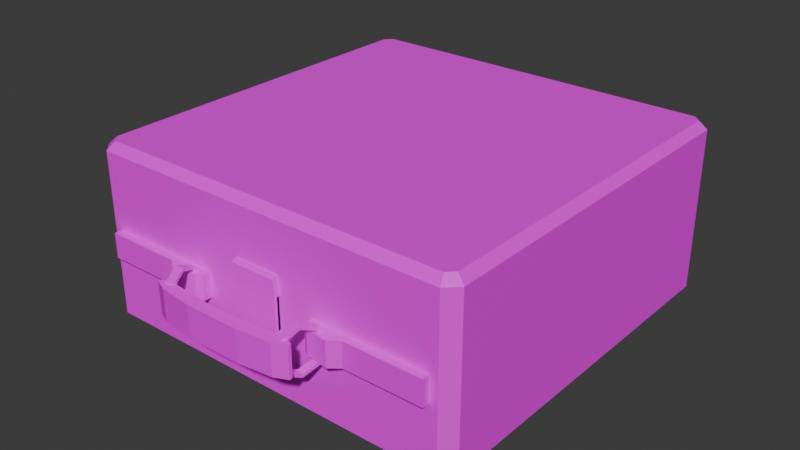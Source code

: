 # Source: Suitcase.blend  (saved by Blender 4.2.66; exported with 4.5.12 LTS)
import bpy
from mathutils import Matrix  # noqa: F401  (used for matrix-valued properties, if any)

bpy.ops.wm.read_factory_settings(use_empty=True)
scene = bpy.context.scene
scene.name = 'Scene'

# ---- collections
col_collection = bpy.data.collections.new('Collection'); scene.collection.children.link(col_collection)

# ---- images (referenced by path relative to the original .blend; pixels are not part of the script)
import os
ASSET_DIR = os.environ.get("B2B_ASSET_DIR", "")  # directory of the original .blend (textures are referenced by path, not embedded)
HERE = os.path.dirname(os.path.abspath(__file__))  # packed textures are extracted next to this script under _unpacked/

def load_image(name, relpath, width, height, colorspace="sRGB"):
    """Load a texture the original file referenced (path relative to the .blend, or extracted next to this script)."""
    p = next((c for c in (os.path.join(HERE, relpath), os.path.join(ASSET_DIR, relpath)) if relpath and os.path.exists(c)), "")
    if p:
        img = bpy.data.images.load(p, check_existing=True)
        img.name = name
    else:  # same state as the original file: an image datablock whose file is absent (Cycles renders it pink)
        img = bpy.data.images.new(name, width, height)
        img.source = "FILE"
        img.filepath = "//" + (relpath or name)
    img.colorspace_settings.name = colorspace
    return img
img_leather_png = load_image('leather.png', 'leather.png', 1024, 1024, 'sRGB')
img_velvet_png = load_image('velvet.png', 'velvet.png', 1024, 1024, 'sRGB')
img_brass_png = load_image('brass.png', 'brass.png', 1024, 1024, 'sRGB')

# ---- materials (node trees are filled in below, after node groups)
mat_leather = bpy.data.materials.new('Leather')
mat_leather.alpha_threshold = 0.0
mat_leather.roughness = 0.5
mat_leather.line_color = (0.0, 0.0, 0.0, 1.0)
mat_velvet = bpy.data.materials.new('Velvet')
mat_brass = bpy.data.materials.new('Brass')
mat_brass.alpha_threshold = 0.0
mat_brass.roughness = 0.5
mat_brass.line_color = (0.0, 0.0, 0.0, 1.0)

# ---- material node trees
mat_leather.use_nodes = True; mat_leather.node_tree.nodes.clear()
_N = mat_leather.node_tree.nodes; _L = mat_leather.node_tree.links
n0 = _N.new('ShaderNodeOutputMaterial'); n0.name = 'Material Output'; n0.location = (300, 300)
n1 = _N.new('ShaderNodeBsdfPrincipled'); n1.name = 'Principled BSDF'; n1.location = (10, 300)
n1.inputs[3].default_value = 1.45
n2 = _N.new('ShaderNodeTexImage'); n2.name = 'Image Texture'; n2.location = (-280, 280)
n2.image = img_leather_png
_L.new(n1.outputs[0], n0.inputs[0])
_L.new(n2.outputs[0], n1.inputs[0])
n0.is_active_output = True
mat_velvet.use_nodes = True; mat_velvet.node_tree.nodes.clear()
_N = mat_velvet.node_tree.nodes; _L = mat_velvet.node_tree.links
n0 = _N.new('ShaderNodeBsdfPrincipled'); n0.name = 'Principled BSDF'; n0.location = (10, 300)
n1 = _N.new('ShaderNodeOutputMaterial'); n1.name = 'Material Output'; n1.location = (300, 300)
n2 = _N.new('ShaderNodeTexImage'); n2.name = 'Image Texture'; n2.location = (-280, 280)
n2.image = img_velvet_png
_L.new(n0.outputs[0], n1.inputs[0])
_L.new(n2.outputs[0], n0.inputs[0])
n1.is_active_output = True
mat_brass.use_nodes = True; mat_brass.node_tree.nodes.clear()
_N = mat_brass.node_tree.nodes; _L = mat_brass.node_tree.links
n0 = _N.new('ShaderNodeOutputMaterial'); n0.name = 'Material Output'; n0.location = (300, 300)
n1 = _N.new('ShaderNodeBsdfPrincipled'); n1.name = 'Principled BSDF'; n1.location = (10, 300)
n1.inputs[3].default_value = 1.45
n2 = _N.new('ShaderNodeTexImage'); n2.name = 'Image Texture'; n2.location = (-280, 280)
n2.image = img_brass_png
_L.new(n1.outputs[0], n0.inputs[0])
_L.new(n2.outputs[0], n1.inputs[0])
n0.is_active_output = True

# ---- world
world_world = bpy.data.worlds.new('World'); scene.world = world_world
world_world.use_nodes = True; world_world.node_tree.nodes.clear()
_N = world_world.node_tree.nodes; _L = world_world.node_tree.links
n0 = _N.new('ShaderNodeOutputWorld'); n0.name = 'World Output'; n0.location = (300, 300)
n1 = _N.new('ShaderNodeBackground'); n1.name = 'Background'; n1.location = (10, 300)
n1.inputs[0].default_value = (0.05088, 0.05088, 0.05088, 1.0)
_L.new(n1.outputs[0], n0.inputs[0])
n0.is_active_output = True
world_world.color = (0.05088, 0.05088, 0.05088)
world_world.sun_shadow_jitter_overblur = 0.0

# ---- meshes
me_cube = bpy.data.meshes.new('Cube')
me_cube.from_pydata([(-2.5, -4.85, 1.192e-07), (-2.35, -5.0, 1.192e-07), (-2.394, -4.894, 1.192e-07), (2.35, -5.0, 1.192e-07), (2.5, -4.85, 1.192e-07), (2.394, -4.894, 1.192e-07), (2.5, -0.15, 1.192e-07), (2.35, 0.0, 1.192e-07), (2.394, -0.1061, 1.192e-07), (-2.35, 0.0, 1.192e-07), (-2.5, -0.15, 1.192e-07), (-2.394, -0.1061, 1.192e-07), (-2.275, -4.875, 1.192e-07), (-2.375, -4.775, 1.192e-07), (-2.394, -4.894, 1.192e-07), (-2.375, -4.775, -1.15), (-2.275, -4.875, -1.15), (-2.375, -0.225, 1.192e-07), (-2.275, -0.125, 1.192e-07), (-2.394, -0.1061, 1.192e-07), (-2.275, -0.125, -1.15), (-2.375, -0.225, -1.15), (2.275, -0.125, 1.192e-07), (2.375, -0.225, 1.192e-07), (2.394, -0.1061, 1.192e-07), (2.375, -0.225, -1.15), (2.275, -0.125, -1.15), (2.375, -4.775, 1.192e-07), (2.275, -4.875, 1.192e-07), (2.394, -4.894, 1.192e-07), (2.275, -4.875, -1.15), (2.375, -4.775, -1.15), (-2.309, -4.9, -1.4), (-2.35, -5.0, -1.3), (-2.4, -4.809, -1.4), (-2.5, -4.85, -1.3), (2.4, -4.809, -1.4), (2.5, -4.85, -1.3), (2.309, -4.9, -1.4), (2.35, -5.0, -1.3), (2.309, -0.1, -1.4), (2.35, 0.0, -1.3), (2.4, -0.1914, -1.4), (2.5, -0.15, -1.3), (-2.4, -0.1914, -1.4), (-2.5, -0.15, -1.3), (-2.309, -0.1, -1.4), (-2.35, 0.0, -1.3)], [], [(44, 46, 40, 42, 36, 38, 32, 34), (35, 0, 10, 45), (8, 7, 9, 11, 19, 18, 22, 24), (25, 26, 20, 21, 15, 16, 30, 31), (27, 23, 25, 31), (17, 13, 15, 21), (11, 10, 0, 2, 14, 13, 17, 19), (0, 1, 2), (39, 3, 1, 33), (3, 4, 5), (43, 6, 4, 37), (3, 39, 37, 4), (6, 7, 8), (47, 9, 7, 41), (6, 43, 41, 7), (9, 10, 11), (9, 47, 45, 10), (12, 13, 14), (12, 16, 15, 13), (5, 4, 6, 8, 24, 23, 27, 29), (17, 18, 19), (20, 18, 17, 21), (22, 18, 20, 26), (22, 23, 24), (22, 26, 25, 23), (2, 1, 3, 5, 29, 28, 12, 14), (27, 28, 29), (30, 28, 27, 31), (12, 28, 30, 16), (34, 32, 33, 35), (38, 36, 37, 39), (32, 38, 39, 33), (42, 40, 41, 43), (36, 42, 43, 37), (46, 44, 45, 47), (40, 46, 47, 41), (44, 34, 35, 45), (33, 1, 0, 35)])
me_cube.polygons.foreach_set('material_index', [0, 0, 0, 1, 0, 0, 0, 0, 0, 0, 0, 0, 0, 0, 0, 0, 0, 0, 0, 0, 0, 0, 0, 0, 0, 0, 0, 0, 0, 0, 0, 0, 0, 0, 0, 0, 0, 0])
_uv = me_cube.uv_layers.new(name='UVMap')
_uv.uv.foreach_set('vector', [-0.08066, -3.157, -0.02189, -3.098, -0.02189, -0.1297, -0.08066, -0.07088, -3.049, -0.07088, -3.108, -0.1297, -3.108, -3.098, -3.049, -3.157, 1.457, 2.13, 0.621, 2.13, 0.621, -0.006599, 1.457, -0.006599, 3.188, -3.153, 3.257, -3.124, 3.257, -0.103, 3.188, -0.07478, 3.188, -0.07481, 3.176, -0.1512, 3.176, -3.076, 3.188, -3.153, 0.9789, 7.391e-08, 1.0, 0.02105, 1.0, 0.9789, 0.9789, 1.0, 0.02105, 1.0, -7.391e-08, 0.9789, -1.589e-09, 0.02105, 0.02105, 1.589e-09, 2.421, 2.153, 2.421, 0.08431, 3.16, 0.08431, 3.16, 2.153, -0.1183, 4.221, -0.1183, 2.153, 0.621, 2.153, 0.621, 4.221, 3.188, -0.07478, 3.16, -0.006599, 0.1388, -0.006599, 0.1106, -0.07478, 0.1106, -0.07481, 0.187, -0.08696, 3.112, -0.08696, 3.188, -0.07481, 0.1388, -0.006599, 0.0424, -0.103, 0.1106, -0.07478, 2.357, 2.13, 1.521, 2.13, 1.521, -0.0066, 2.357, -0.0066, 0.0424, -3.124, 0.1388, -3.221, 0.1106, -3.153, 4.092, -1.084, 3.257, -1.084, 3.257, -3.221, 4.092, -3.221, 1.521, 2.13, 2.357, 2.13, 2.357, 2.266, 1.521, 2.266, 3.16, -3.221, 3.257, -3.124, 3.188, -3.153, 4.092, 1.188, 3.257, 1.188, 3.257, -0.948, 4.092, -0.948, 3.257, -1.084, 4.092, -1.084, 4.092, -0.948, 3.257, -0.948, 3.257, -0.103, 3.16, -0.006599, 3.188, -0.07478, 3.257, 1.188, 4.092, 1.188, 4.092, 1.325, 3.257, 1.325, 0.1228, -0.1512, 0.187, -0.08696, 0.1106, -0.07481, -0.1183, 2.062, 0.621, 2.062, 0.621, 2.153, -0.1183, 2.153, 0.1106, -3.153, 0.1388, -3.221, 3.16, -3.221, 3.188, -3.153, 3.188, -3.153, 3.112, -3.141, 0.187, -3.141, 0.1106, -3.153, 3.112, -0.08696, 3.176, -0.1512, 3.188, -0.07481, 3.996, 1.416, 3.257, 1.416, 3.257, 1.325, 3.996, 1.325, 3.257, 3.484, 3.257, 1.416, 3.996, 1.416, 3.996, 3.484, 3.176, -3.076, 3.112, -3.141, 3.188, -3.153, 2.421, -0.006599, 3.16, -0.006599, 3.16, 0.08431, 2.421, 0.08431, 0.1106, -0.07478, 0.0424, -0.103, 0.0424, -3.124, 0.1106, -3.153, 0.1106, -3.153, 0.1228, -3.076, 0.1228, -0.1512, 0.1106, -0.07481, 0.187, -3.141, 0.1228, -3.076, 0.1106, -3.153, 2.421, 2.892, 2.421, 2.153, 2.512, 2.153, 2.512, 2.892, -0.1183, 2.062, -0.1183, -0.006599, 0.621, -0.006599, 0.621, 2.062, 1.521, 2.156, 1.521, 2.24, 1.457, 2.266, 1.457, 2.13, 2.421, 2.156, 2.421, 2.24, 2.357, 2.266, 2.357, 2.13, -3.108, -3.098, -3.108, -0.1297, -3.172, -0.103, -3.172, -3.124, 4.157, -1.058, 4.157, -0.9747, 4.092, -0.948, 4.092, -1.084, -3.049, -0.07088, -0.08066, -0.07088, -0.05403, -0.006599, -3.075, -0.0066, 4.157, 1.215, 4.157, 1.298, 4.092, 1.325, 4.092, 1.188, -0.02189, -0.1297, -0.02189, -3.098, 0.0424, -3.124, 0.0424, -0.103, -0.08066, -3.157, -3.049, -3.157, -3.075, -3.221, -0.05403, -3.221, 1.457, 2.266, 0.621, 2.266, 0.621, 2.13, 1.457, 2.13])
me_cube.materials.append(mat_leather)
me_cube.materials.append(mat_velvet)
me_cube.use_mirror_vertex_groups = False
me_cube.update()
me_cylinder = bpy.data.meshes.new('Cylinder')
me_cylinder.from_pydata([(-2.15, 0.2, 0.0), (2.15, 0.2, 0.0), (-2.15, 0.1414, -0.1414), (2.15, 0.1414, -0.1414), (-2.15, 0.0, -0.2), (2.15, 0.0, -0.2), (-2.15, -0.1414, -0.1414), (2.15, -0.1414, -0.1414), (-2.15, -0.2, 0.0), (2.15, -0.2, 0.0), (-2.15, -0.1414, 0.1414), (2.15, -0.1414, 0.1414), (-2.15, 0.0, 0.2), (2.15, 0.0, 0.2), (-2.15, 0.1414, 0.1414), (2.15, 0.1414, 0.1414)], [], [(0, 1, 3, 2), (2, 3, 5, 4), (4, 5, 7, 6), (6, 7, 9, 8), (8, 9, 11, 10), (10, 11, 13, 12), (3, 1, 15, 13, 11, 9, 7, 5), (12, 13, 15, 14), (14, 15, 1, 0), (0, 2, 4, 6, 8, 10, 12, 14)])
_uv = me_cylinder.uv_layers.new(name='UVMap')
_uv.uv.foreach_set('vector', [7.406e-10, 1.0, 9.01e-08, 6.802e-15, 0.02517, 1.682e-07, 0.02517, 1.0, 0.02517, 1.0, 0.02517, 1.682e-07, 0.06077, 1.709e-07, 0.06077, 1.0, 0.1823, 1.376e-08, 0.1823, 1.0, 0.1571, 1.0, 0.1571, 1.186e-08, 0.1571, 1.186e-08, 0.1571, 1.0, 0.1215, 1.0, 0.1215, 9.176e-09, 0.06077, 1.0, 0.06077, -4.588e-09, 0.08594, -6.488e-09, 0.08594, 1.0, 0.08594, 1.0, 0.08594, -6.488e-09, 0.1215, -9.176e-09, 0.1215, 1.0, 0.2431, 0.1467, 0.2431, 0.1111, 0.2683, 0.08594, 0.3039, 0.08594, 0.329, 0.1111, 0.329, 0.1467, 0.3039, 0.1719, 0.2683, 0.1719, 0.1823, 1.0, 0.1823, 1.376e-08, 0.2075, 1.566e-08, 0.2075, 1.0, 0.2075, 1.0, 0.2075, 1.566e-08, 0.2431, 1.835e-08, 0.2431, 1.0, 0.3039, 0.08594, 0.2683, 0.08594, 0.2431, 0.06077, 0.2431, 0.02517, 0.2683, -8.161e-09, 0.3039, 4.017e-10, 0.329, 0.02517, 0.329, 0.06077])
me_cylinder.materials.append(mat_brass)
me_cylinder.update()
me_cube_001 = bpy.data.meshes.new('Cube.001')
me_cube_001.from_pydata([(-2.5, -4.9, 3.576e-07), (-2.35, -5.05, 3.576e-07), (-2.394, -4.944, 3.576e-07), (2.35, -5.05, 3.576e-07), (2.5, -4.9, 3.725e-08), (2.394, -4.944, 3.725e-08), (2.5, -0.2, 3.725e-08), (2.35, -0.05, 3.576e-07), (2.394, -0.1561, 3.725e-08), (-2.35, -0.05, 3.576e-07), (-2.5, -0.2, 3.576e-07), (-2.394, -0.1561, 3.576e-07), (-2.275, -4.925, 3.576e-07), (-2.375, -4.825, 3.576e-07), (-2.394, -4.944, 3.576e-07), (-2.375, -4.825, 0.65), (-2.275, -4.925, 0.65), (-2.375, -0.275, 3.576e-07), (-2.275, -0.175, 3.576e-07), (-2.394, -0.1561, 3.576e-07), (-2.275, -0.175, 0.65), (-2.375, -0.275, 0.65), (2.275, -0.175, 3.576e-07), (2.375, -0.275, 3.725e-08), (2.394, -0.1561, 3.725e-08), (2.375, -0.275, 0.65), (2.275, -0.175, 0.65), (2.375, -4.825, 3.725e-08), (2.275, -4.925, 3.576e-07), (2.394, -4.944, 3.725e-08), (2.275, -4.925, 0.65), (2.375, -4.825, 0.65), (-2.309, -4.95, 0.9), (-2.35, -5.05, 0.8), (-2.4, -4.859, 0.9), (-2.5, -4.9, 0.8), (2.4, -4.859, 0.9), (2.5, -4.9, 0.8), (2.309, -4.95, 0.9), (2.35, -5.05, 0.8), (2.309, -0.15, 0.9), (2.35, -0.05, 0.8), (2.4, -0.2414, 0.9), (2.5, -0.2, 0.8), (-2.4, -0.2414, 0.9), (-2.5, -0.2, 0.8), (-2.309, -0.15, 0.9), (-2.35, -0.05, 0.8)], [], [(44, 34, 32, 38, 36, 42, 40, 46), (35, 45, 10, 0), (8, 24, 22, 18, 19, 11, 9, 7), (25, 31, 30, 16, 15, 21, 20, 26), (27, 31, 25, 23), (17, 21, 15, 13), (11, 19, 17, 13, 14, 2, 0, 10), (0, 2, 1), (39, 33, 1, 3), (3, 5, 4), (43, 37, 4, 6), (3, 4, 37, 39), (6, 8, 7), (47, 41, 7, 9), (6, 7, 41, 43), (9, 11, 10), (9, 10, 45, 47), (12, 14, 13), (12, 13, 15, 16), (5, 29, 27, 23, 24, 8, 6, 4), (17, 19, 18), (20, 21, 17, 18), (22, 26, 20, 18), (22, 24, 23), (22, 23, 25, 26), (2, 14, 12, 28, 29, 5, 3, 1), (27, 29, 28), (30, 31, 27, 28), (12, 16, 30, 28), (34, 35, 33, 32), (38, 39, 37, 36), (32, 33, 39, 38), (42, 43, 41, 40), (36, 37, 43, 42), (46, 47, 45, 44), (40, 41, 47, 46), (44, 45, 35, 34), (33, 35, 0, 1)])
me_cube_001.polygons.foreach_set('material_index', [0, 0, 0, 1, 0, 0, 0, 0, 0, 0, 0, 0, 0, 0, 0, 0, 0, 0, 0, 0, 0, 0, 0, 0, 0, 0, 0, 0, 0, 0, 0, 0, 0, 0, 0, 0, 0, 0])
_uv = me_cube_001.uv_layers.new(name='UVMap')
_uv.uv.foreach_set('vector', [-2.04, 0.3549, -2.04, -1.758, -1.998, -1.8, 0.1149, -1.8, 0.1567, -1.758, 0.1567, 0.3549, 0.1149, 0.3967, -1.998, 0.3967, 0.6602, 1.946, 0.6602, 0.4251, 1.026, 0.4251, 1.026, 1.946, -2.037, 2.682, -2.037, 2.682, -1.983, 2.674, 0.09953, 2.674, 0.1539, 2.682, 0.154, 2.682, 0.1339, 2.731, -2.017, 2.731, 0.0, 0.9789, 0.0, 0.02105, 0.02105, 0.0, 0.9789, 0.0, 1.0, 0.02105, 1.0, 0.9789, 0.9789, 1.0, 0.02105, 1.0, 1.324, 0.3928, 1.621, 0.3928, 1.621, 1.865, 1.324, 1.865, 3.086, 1.164, 2.788, 1.164, 2.788, -0.3087, 3.086, -0.3087, 0.154, 2.682, 0.1539, 2.682, 0.1453, 2.628, 0.1453, 0.5455, 0.1539, 0.491, 0.154, 0.491, 0.2025, 0.5111, 0.2025, 2.662, 0.2025, 0.5111, 0.154, 0.491, 0.1339, 0.4425, 0.2483, 2.548, 0.2483, 0.3967, 0.6144, 0.3967, 0.6144, 2.548, -2.017, 0.4425, -2.037, 0.491, -2.086, 0.5111, 2.743, -0.2278, 2.743, 1.293, 2.377, 1.293, 2.377, -0.2278, 0.6144, 2.548, 0.6144, 2.616, 0.2483, 2.616, 0.2483, 2.548, -2.086, 2.662, -2.037, 2.682, -2.017, 2.731, 2.743, -1.846, 2.743, -0.3249, 2.377, -0.3249, 2.377, -1.846, 2.377, -0.2278, 2.377, -0.3249, 2.743, -0.3249, 2.743, -0.2278, 0.1339, 2.731, 0.154, 2.682, 0.2025, 2.662, 1.026, 0.3281, 1.026, 0.4251, 0.6602, 0.4251, 0.6602, 0.3281, 0.09953, 0.4997, 0.1539, 0.491, 0.1453, 0.5455, 3.086, -0.3734, 3.086, -0.3087, 2.788, -0.3087, 2.788, -0.3734, -2.037, 0.491, -2.037, 0.491, -2.029, 0.5455, -2.029, 2.628, -2.037, 2.682, -2.037, 2.682, -2.086, 2.662, -2.086, 0.5111, 0.1453, 2.628, 0.1539, 2.682, 0.09953, 2.674, 1.026, 0.3738, 1.026, 0.3281, 1.324, 0.3281, 1.324, 0.3738, 1.324, 2.456, 1.026, 2.456, 1.026, 0.3738, 1.324, 0.3738, -1.983, 2.674, -2.037, 2.682, -2.029, 2.628, 1.324, 2.456, 1.324, 2.502, 1.026, 2.502, 1.026, 2.456, 0.154, 0.491, 0.1539, 0.491, 0.09953, 0.4997, -1.983, 0.4997, -2.037, 0.491, -2.037, 0.491, -2.017, 0.4425, 0.1339, 0.4425, -2.029, 0.5455, -2.037, 0.491, -1.983, 0.4997, 1.621, 0.3281, 1.621, 0.3928, 1.324, 0.3928, 1.324, 0.3281, 3.086, -0.3734, 2.788, -0.3734, 2.788, -1.846, 3.086, -1.846, -2.04, -1.758, -2.086, -1.777, -2.017, -1.846, -1.998, -1.8, 0.1149, -1.8, 0.1339, -1.846, 0.2025, -1.777, 0.1567, -1.758, 0.2025, 0.4157, 0.2483, 0.3967, 0.2483, 2.548, 0.2025, 2.529, 2.788, -0.2467, 2.743, -0.2278, 2.743, -0.3249, 2.788, -0.3059, 0.1567, -1.758, 0.2025, -1.777, 0.2025, 0.3738, 0.1567, 0.3549, 0.6144, 0.347, 0.6602, 0.3281, 0.6602, 0.4251, 0.6144, 0.4062, 0.1149, 0.3967, 0.1339, 0.4425, -2.017, 0.4425, -1.998, 0.3967, -2.04, 0.3549, -2.086, 0.3738, -2.086, -1.777, -2.04, -1.758, 0.2483, 0.3967, 0.2483, 0.3281, 0.6144, 0.3281, 0.6144, 0.3967])
me_cube_001.materials.append(mat_leather)
me_cube_001.materials.append(mat_velvet)
me_cube_001.use_mirror_vertex_groups = False
me_cube_001.update()
me_cube_002 = bpy.data.meshes.new('Cube.002')
me_cube_002.from_pydata([(0.7873, -0.1, -0.2), (0.35, -0.15, -0.2), (0.35, -0.15, 0.2), (0.7873, -0.1, 0.2), (-0.35, -0.15, -0.2), (-0.7873, -0.1, -0.2), (-0.7873, -0.1, 0.2), (-0.35, -0.15, 0.2), (0.2, 0.0, -0.2), (0.2, 0.0, 0.2), (0.7873, 0.05, 0.2), (0.7873, 0.05, -0.2), (-0.7873, 0.05, -0.2), (-0.7873, 0.05, 0.2), (-0.2, 0.0, 0.2), (-0.2, 0.0, -0.2), (-0.9529, -0.02599, -0.2), (-0.9471, 0.01949, -0.2), (-0.9471, 0.01949, 0.2), (-0.9529, -0.02599, 0.2), (0.9471, 0.01949, -0.2), (0.9529, -0.02599, -0.2), (0.9529, -0.02599, 0.2), (0.9471, 0.01949, 0.2)], [], [(1, 2, 7, 4), (10, 3, 22, 23), (7, 14, 13, 6), (0, 11, 20, 21), (2, 1, 0, 3), (18, 19, 6, 13), (4, 7, 6, 5), (15, 14, 9, 8), (8, 9, 10, 11), (16, 17, 12, 5), (12, 13, 14, 15), (2, 9, 14, 7), (3, 10, 9, 2), (5, 6, 19, 16), (5, 12, 15, 4), (4, 15, 8, 1), (1, 8, 11, 0), (11, 10, 23, 20), (18, 17, 16, 19), (17, 18, 13, 12), (22, 21, 20, 23), (21, 22, 3, 0)])
_uv = me_cube_002.uv_layers.new(name='UVMap')
_uv.uv.foreach_set('vector', [0.2099, 0.6837, 2.658e-08, 0.6837, 5.431e-08, 0.3163, 0.2099, 0.3163, 0.5247, 0.08685, 0.446, 0.08685, 0.4849, 5.329e-09, 0.5087, 0.003, 0.4198, 0.6837, 0.4985, 0.6049, 0.5247, 0.9132, 0.446, 0.9132, 0.551, 0.9132, 0.6297, 0.9132, 0.6137, 0.997, 0.5898, 1.0, 2.658e-08, 0.6837, 0.2099, 0.6837, 0.2099, 0.9132, 9.251e-09, 0.9132, 0.5087, 0.997, 0.4849, 1.0, 0.446, 0.9132, 0.5247, 0.9132, 0.2099, 0.3163, 5.431e-08, 0.3163, 7.163e-08, 0.08685, 0.2099, 0.08685, 0.4198, 0.6019, 0.2099, 0.6019, 0.2099, 0.3921, 0.4198, 0.3921, 0.4198, 0.3921, 0.2099, 0.3921, 0.2099, 0.08385, 0.4198, 0.08385, 0.5898, 1.325e-08, 0.6137, 0.003, 0.6297, 0.08685, 0.551, 0.08685, 0.4198, 0.9101, 0.2099, 0.9101, 0.2099, 0.6019, 0.4198, 0.6019, 0.4198, 0.3163, 0.4985, 0.3951, 0.4985, 0.6049, 0.4198, 0.6837, 0.446, 0.08685, 0.5247, 0.08685, 0.4985, 0.3951, 0.4198, 0.3163, 0.2099, 0.08685, 7.163e-08, 0.08685, 7.819e-08, 5.903e-15, 0.2099, 1.585e-08, 0.551, 0.08685, 0.6297, 0.08685, 0.6034, 0.3951, 0.5247, 0.3163, 0.5247, 0.3163, 0.6034, 0.3951, 0.6034, 0.6049, 0.5247, 0.6837, 0.5247, 0.6837, 0.6034, 0.6049, 0.6297, 0.9132, 0.551, 0.9132, 0.4198, 0.08385, 0.2099, 0.08385, 0.2099, -1.543e-08, 0.4198, 4.165e-10, 0.6537, 0.2099, 0.6537, 0.4198, 0.6297, 0.4198, 0.6297, 0.2099, 0.4198, 0.994, 0.2099, 0.994, 0.2099, 0.9101, 0.4198, 0.9101, 0.6537, 2.417e-09, 0.6537, 0.2099, 0.6297, 0.2099, 0.6297, 3.145e-10, 0.2099, 1.0, 2.694e-09, 1.0, 9.251e-09, 0.9132, 0.2099, 0.9132])
me_cube_002.materials.append(mat_leather)
me_cube_002.update()
me_cube_003 = bpy.data.meshes.new('Cube.003')
me_cube_003.from_pydata([(-2.25, -0.1, -0.16), (-2.25, -0.1, 0.16), (-2.25, 0.0, -0.16), (-2.25, 0.0, 0.16), (-0.75, -0.1, -0.16), (-0.75, -0.1, 0.16), (-0.75, 0.0, -0.16), (-0.75, 0.0, 0.16), (-1.25, 0.0, -0.16), (-1.25, 0.0, 0.16), (-1.25, -0.1, -0.16), (-1.25, -0.1, 0.16), (-1.125, 0.0, 0.16), (-1.125, -0.2, -0.16), (-1.125, 0.0, -0.16), (-1.125, -0.2, 0.16), (-0.825, 0.0, 0.16), (-0.825, -0.15, -0.16), (-0.825, 0.0, -0.16), (-0.825, -0.15, 0.16), (2.25, -0.1, -0.16), (2.25, -0.1, 0.16), (2.25, 0.0, -0.16), (2.25, 0.0, 0.16), (0.75, -0.1, -0.16), (0.75, -0.1, 0.16), (0.75, 0.0, -0.16), (0.75, 0.0, 0.16), (1.25, 0.0, -0.16), (1.25, 0.0, 0.16), (1.25, -0.1, -0.16), (1.25, -0.1, 0.16), (1.125, 0.0, 0.16), (1.125, -0.2, -0.16), (1.125, 0.0, -0.16), (1.125, -0.2, 0.16), (0.825, 0.0, 0.16), (0.825, -0.15, -0.16), (0.825, 0.0, -0.16), (0.825, -0.15, 0.16)], [], [(0, 1, 3, 2), (18, 16, 7, 6), (6, 7, 5, 4), (10, 11, 1, 0), (18, 6, 4, 17), (9, 3, 1, 11), (12, 9, 11, 15), (2, 8, 10, 0), (13, 15, 11, 10), (2, 3, 9, 8), (17, 19, 15, 13), (16, 12, 15, 19), (8, 14, 13, 10), (8, 9, 12, 14), (7, 16, 19, 5), (4, 5, 19, 17), (14, 18, 17, 13), (14, 12, 16, 18), (20, 22, 23, 21), (38, 26, 27, 36), (26, 24, 25, 27), (30, 20, 21, 31), (38, 37, 24, 26), (29, 31, 21, 23), (32, 35, 31, 29), (22, 20, 30, 28), (33, 30, 31, 35), (22, 28, 29, 23), (37, 33, 35, 39), (36, 39, 35, 32), (28, 30, 33, 34), (28, 34, 32, 29), (27, 25, 39, 36), (24, 37, 39, 25), (34, 33, 37, 38), (34, 38, 36, 32)])
_uv = me_cube_003.uv_layers.new(name='UVMap')
_uv.uv.foreach_set('vector', [0.0, 0.875, 0.0, 0.7212, 0.04808, 0.7212, 0.04808, 0.875, 0.1538, 0.03606, 5.459e-08, 0.03606, 5.731e-08, 4.327e-15, 0.1538, 1.162e-08, 0.04808, 0.875, 0.04808, 0.7212, 0.09615, 0.7212, 0.09615, 0.875, 0.3077, 0.4808, 0.1538, 0.4808, 0.1538, 1.162e-08, 0.3077, 2.323e-08, 0.8077, 0.03606, 0.8077, -3.667e-09, 0.8558, -7.297e-09, 0.8798, 0.03606, 0.6154, 0.4808, 0.6154, -4.646e-08, 0.6635, -5.009e-08, 0.6635, 0.4808, 0.6154, 0.5409, 0.6154, 0.4808, 0.6635, 0.4808, 0.7115, 0.5409, 0.8077, 0.7212, 0.8077, 0.2404, 0.8558, 0.2404, 0.8558, 0.7212, 0.3077, 0.5409, 0.1538, 0.5409, 0.1538, 0.4808, 0.3077, 0.4808, 0.1538, 0.7212, 2.867e-09, 0.7212, 3.916e-08, 0.2404, 0.1538, 0.2404, 0.3077, 0.6851, 0.1538, 0.6851, 0.1538, 0.5409, 0.3077, 0.5409, 0.6154, 0.6851, 0.6154, 0.5409, 0.7115, 0.5409, 0.6875, 0.6851, 0.8077, 0.2404, 0.8077, 0.1803, 0.9038, 0.1803, 0.8558, 0.2404, 0.1538, 0.2404, 3.916e-08, 0.2404, 4.37e-08, 0.1803, 0.1538, 0.1803, 0.6154, 0.7212, 0.6154, 0.6851, 0.6875, 0.6851, 0.6635, 0.7212, 0.3077, 0.7212, 0.1538, 0.7212, 0.1538, 0.6851, 0.3077, 0.6851, 0.8077, 0.1803, 0.8077, 0.03606, 0.8798, 0.03606, 0.9038, 0.1803, 0.1538, 0.1803, 4.37e-08, 0.1803, 5.459e-08, 0.03606, 0.1538, 0.03606, 0.1442, 0.875, 0.09615, 0.875, 0.09615, 0.7212, 0.1442, 0.7212, 0.4615, 0.6851, 0.4615, 0.7212, 0.3077, 0.7212, 0.3077, 0.6851, 0.2019, 0.875, 0.1538, 0.875, 0.1538, 0.7212, 0.2019, 0.7212, 0.6154, 0.2404, 0.6154, 0.7212, 0.4615, 0.7212, 0.4615, 0.2404, 0.7115, 0.6851, 0.7837, 0.6851, 0.7596, 0.7212, 0.7115, 0.7212, 0.9038, 0.2404, 0.9519, 0.2404, 0.9519, 0.7212, 0.9038, 0.7212, 0.9038, 0.1803, 1.0, 0.1803, 0.9519, 0.2404, 0.9038, 0.2404, 0.7115, -5.372e-08, 0.7596, -5.735e-08, 0.7596, 0.4808, 0.7115, 0.4808, 0.6154, 0.1803, 0.6154, 0.2404, 0.4615, 0.2404, 0.4615, 0.1803, 0.4615, 3.485e-08, 0.4615, 0.4808, 0.3077, 0.4808, 0.3077, 2.323e-08, 0.6154, 0.03606, 0.6154, 0.1803, 0.4615, 0.1803, 0.4615, 0.03606, 0.9038, 0.03606, 0.976, 0.03606, 1.0, 0.1803, 0.9038, 0.1803, 0.7115, 0.4808, 0.7596, 0.4808, 0.8077, 0.5409, 0.7115, 0.5409, 0.4615, 0.4808, 0.4615, 0.5409, 0.3077, 0.5409, 0.3077, 0.4808, 0.9038, -1.093e-08, 0.9519, -1.456e-08, 0.976, 0.03606, 0.9038, 0.03606, 0.6154, 1.78e-08, 0.6154, 0.03606, 0.4615, 0.03606, 0.4615, 6.189e-09, 0.7115, 0.5409, 0.8077, 0.5409, 0.7837, 0.6851, 0.7115, 0.6851, 0.4615, 0.5409, 0.4615, 0.6851, 0.3077, 0.6851, 0.3077, 0.5409])
me_cube_003.materials.append(mat_leather)
me_cube_003.update()
me_cylinder_001 = bpy.data.meshes.new('Cylinder.001')
me_cylinder_001.from_pydata([(-0.05, 0.25, -8.345e-08), (0.05, 0.25, -8.345e-08), (-0.05, 0.2121, -0.2121), (0.05, 0.2121, -0.2121), (-0.05, 1.669e-07, -0.3), (0.05, 1.669e-07, -0.3), (-0.05, -0.2121, -0.2121), (0.05, -0.2121, -0.2121), (-0.05, -0.25, -8.345e-08), (0.05, -0.25, -8.345e-08), (-0.05, -0.2121, 0.2121), (0.05, -0.2121, 0.2121), (-0.05, 1.669e-07, 0.3), (0.05, 1.669e-07, 0.3), (-0.05, 0.2121, 0.2121), (0.05, 0.2121, 0.2121), (-0.05, 0.2125, -8.881e-08), (-0.05, 0.1803, -0.1803), (-0.05, 1.776e-07, -0.255), (-0.05, -0.1803, -0.1803), (-0.05, -0.2125, -8.881e-08), (-0.05, -0.1803, 0.1803), (-0.05, 1.776e-07, 0.255), (-0.05, 0.1803, 0.1803), (0.05, 0.1803, -0.1803), (0.05, 0.2125, -8.881e-08), (0.05, 2.134e-07, -0.255), (0.05, -0.1803, -0.1803), (0.05, -0.2125, -8.881e-08), (0.05, -0.1803, 0.1803), (0.05, 2.134e-07, 0.255), (0.05, 0.1803, 0.1803)], [], [(0, 1, 3, 2), (2, 3, 5, 4), (4, 5, 7, 6), (6, 7, 9, 8), (8, 9, 11, 10), (10, 11, 13, 12), (9, 7, 27, 28), (12, 13, 15, 14), (14, 15, 1, 0), (10, 12, 22, 21), (23, 16, 25, 31), (6, 8, 20, 19), (12, 14, 23, 22), (2, 4, 18, 17), (8, 10, 21, 20), (14, 0, 16, 23), (0, 2, 17, 16), (4, 6, 19, 18), (22, 23, 31, 30), (15, 13, 30, 31), (5, 3, 24, 26), (11, 9, 28, 29), (1, 15, 31, 25), (3, 1, 25, 24), (7, 5, 26, 27), (13, 11, 29, 30), (21, 22, 30, 29), (16, 17, 24, 25), (17, 18, 26, 24), (18, 19, 27, 26), (19, 20, 28, 27), (20, 21, 29, 28)])
_uv = me_cylinder_001.uv_layers.new(name='UVMap')
_uv.uv.foreach_set('vector', [2.628e-08, 0.791, 0.09853, 0.791, 0.09853, 1.0, 6.693e-10, 1.0, 0.1971, 0.582, 0.2956, 0.582, 0.2956, 0.8082, 0.1971, 0.8082, 0.1971, 0.8082, 0.2956, 0.8082, 0.2956, 0.9682, 0.1971, 0.9682, 0.1971, 1.0, 0.09853, 1.0, 0.09853, 0.791, 0.1971, 0.791, 0.1971, 0.791, 0.09853, 0.791, 0.09853, 0.582, 0.1971, 0.582, 0.3941, 0.9682, 0.2956, 0.9682, 0.2956, 0.7419, 0.3941, 0.7419, 0.485, 0.3343, 0.4115, 0.5335, 0.3862, 0.4971, 0.4486, 0.3278, 0.3941, 0.7419, 0.2956, 0.7419, 0.2956, 0.582, 0.3941, 0.582, 3.721e-08, 0.582, 0.09853, 0.582, 0.09853, 0.791, 2.628e-08, 0.791, 0.5584, 0.0485, 0.7794, -1.572e-08, 0.7716, 0.04365, 0.5838, 0.08487, 0.4926, 0.582, 0.4926, 0.7596, 0.3941, 0.7596, 0.3941, 0.582, 0.485, 0.46, 0.485, 0.2477, 0.5214, 0.2542, 0.5214, 0.4347, 0.7794, -1.572e-08, 0.97, 0.122, 0.9336, 0.1473, 0.7716, 0.04365, 0.8965, 0.5335, 0.6755, 0.582, 0.6833, 0.5383, 0.8711, 0.4971, 0.485, 0.2477, 0.5584, 0.0485, 0.5838, 0.08487, 0.5214, 0.2542, 0.97, 0.122, 0.97, 0.3343, 0.9336, 0.3278, 0.9336, 0.1473, 0.97, 0.3343, 0.8965, 0.5335, 0.8711, 0.4971, 0.9336, 0.3278, 0.6755, 0.582, 0.485, 0.46, 0.5214, 0.4347, 0.6833, 0.5383, 0.5912, 0.718, 0.5912, 0.582, 0.6897, 0.582, 0.6897, 0.718, 0.07346, 0.0485, 0.2944, -7.012e-09, 0.2866, 0.04365, 0.09881, 0.08487, 0.1905, 0.582, 6.108e-09, 0.46, 0.03637, 0.4347, 0.1983, 0.5383, 0.485, 0.122, 0.485, 0.3343, 0.4486, 0.3278, 0.4486, 0.1473, 2.66e-08, 0.2477, 0.07346, 0.0485, 0.09881, 0.08487, 0.03637, 0.2542, 6.108e-09, 0.46, 2.66e-08, 0.2477, 0.03637, 0.2542, 0.03637, 0.4347, 0.4115, 0.5335, 0.1905, 0.582, 0.1983, 0.5383, 0.3862, 0.4971, 0.2944, -7.012e-09, 0.485, 0.122, 0.4486, 0.1473, 0.2866, 0.04365, 0.5912, 0.9102, 0.5912, 0.718, 0.6897, 0.718, 0.6897, 0.9102, 0.4926, 0.7596, 0.4926, 0.9373, 0.3941, 0.9373, 0.3941, 0.7596, 0.7882, 0.582, 0.7882, 0.7743, 0.6897, 0.7743, 0.6897, 0.582, 0.7882, 0.7743, 0.7882, 0.9102, 0.6897, 0.9102, 0.6897, 0.7743, 0.4926, 0.9373, 0.4926, 0.7596, 0.5912, 0.7596, 0.5912, 0.9373, 0.4926, 0.7596, 0.4926, 0.582, 0.5912, 0.582, 0.5912, 0.7596])
me_cylinder_001.materials.append(mat_brass)
me_cylinder_001.update()
me_cylinder_002 = bpy.data.meshes.new('Cylinder.002')
me_cylinder_002.from_pydata([(-0.05, 0.25, -8.345e-08), (0.05, 0.25, -8.345e-08), (-0.05, 0.2121, -0.2121), (0.05, 0.2121, -0.2121), (-0.05, 1.669e-07, -0.3), (0.05, 1.669e-07, -0.3), (-0.05, -0.2121, -0.2121), (0.05, -0.2121, -0.2121), (-0.05, -0.25, -8.345e-08), (0.05, -0.25, -8.345e-08), (-0.05, -0.2121, 0.2121), (0.05, -0.2121, 0.2121), (-0.05, 1.669e-07, 0.3), (0.05, 1.669e-07, 0.3), (-0.05, 0.2121, 0.2121), (0.05, 0.2121, 0.2121), (-0.05, 0.2125, -8.881e-08), (-0.05, 0.1803, -0.1803), (-0.05, 1.776e-07, -0.255), (-0.05, -0.1803, -0.1803), (-0.05, -0.2125, -8.881e-08), (-0.05, -0.1803, 0.1803), (-0.05, 1.776e-07, 0.255), (-0.05, 0.1803, 0.1803), (0.05, 0.1803, -0.1803), (0.05, 0.2125, -8.881e-08), (0.05, 2.134e-07, -0.255), (0.05, -0.1803, -0.1803), (0.05, -0.2125, -8.881e-08), (0.05, -0.1803, 0.1803), (0.05, 2.134e-07, 0.255), (0.05, 0.1803, 0.1803)], [], [(0, 1, 3, 2), (2, 3, 5, 4), (4, 5, 7, 6), (6, 7, 9, 8), (8, 9, 11, 10), (10, 11, 13, 12), (9, 7, 27, 28), (12, 13, 15, 14), (14, 15, 1, 0), (10, 12, 22, 21), (23, 16, 25, 31), (6, 8, 20, 19), (12, 14, 23, 22), (2, 4, 18, 17), (8, 10, 21, 20), (14, 0, 16, 23), (0, 2, 17, 16), (4, 6, 19, 18), (22, 23, 31, 30), (15, 13, 30, 31), (5, 3, 24, 26), (11, 9, 28, 29), (1, 15, 31, 25), (3, 1, 25, 24), (7, 5, 26, 27), (13, 11, 29, 30), (21, 22, 30, 29), (16, 17, 24, 25), (17, 18, 26, 24), (18, 19, 27, 26), (19, 20, 28, 27), (20, 21, 29, 28)])
_uv = me_cylinder_002.uv_layers.new(name='UVMap')
_uv.uv.foreach_set('vector', [0.97, 0.209, 0.8714, 0.209, 0.8714, -5.96e-08, 0.97, 0.0, 0.7729, 0.418, 0.6744, 0.418, 0.6744, 0.1918, 0.7729, 0.1918, 0.7729, 0.1918, 0.6744, 0.1918, 0.6744, 0.03182, 0.7729, 0.03182, 0.7729, 0.0, 0.8714, -5.96e-08, 0.8714, 0.209, 0.7729, 0.209, 0.7729, 0.209, 0.8714, 0.209, 0.8714, 0.418, 0.7729, 0.418, 0.5758, 0.03182, 0.6744, 0.03182, 0.6744, 0.2581, 0.5758, 0.2581, 0.485, 0.6657, 0.5584, 0.4665, 0.5838, 0.5029, 0.5214, 0.6722, 0.5758, 0.2581, 0.6744, 0.2581, 0.6744, 0.418, 0.5758, 0.418, 0.97, 0.418, 0.8714, 0.418, 0.8714, 0.209, 0.97, 0.209, 0.4115, 0.9515, 0.1905, 1.0, 0.1983, 0.9564, 0.3862, 0.9151, 0.4773, 0.418, 0.4773, 0.2404, 0.5758, 0.2404, 0.5758, 0.418, 0.485, 0.54, 0.485, 0.7523, 0.4486, 0.7458, 0.4486, 0.5653, 0.1905, 1.0, 0.0, 0.878, 0.03637, 0.8527, 0.1983, 0.9564, 0.07346, 0.4665, 0.2944, 0.418, 0.2866, 0.4617, 0.09881, 0.5029, 0.485, 0.7523, 0.4115, 0.9515, 0.3862, 0.9151, 0.4486, 0.7458, 0.0, 0.878, 0.0, 0.6657, 0.03637, 0.6722, 0.03637, 0.8527, 0.0, 0.6657, 0.07346, 0.4665, 0.09881, 0.5029, 0.03637, 0.6722, 0.2944, 0.418, 0.485, 0.54, 0.4486, 0.5653, 0.2866, 0.4617, 0.3788, 0.282, 0.3788, 0.418, 0.2803, 0.418, 0.2803, 0.282, 0.8965, 0.9515, 0.6755, 1.0, 0.6833, 0.9564, 0.8711, 0.9151, 0.7794, 0.418, 0.97, 0.54, 0.9336, 0.5653, 0.7716, 0.4617, 0.485, 0.878, 0.485, 0.6657, 0.5214, 0.6722, 0.5214, 0.8527, 0.97, 0.7523, 0.8965, 0.9515, 0.8711, 0.9151, 0.9336, 0.7458, 0.97, 0.54, 0.97, 0.7523, 0.9336, 0.7458, 0.9336, 0.5653, 0.5584, 0.4665, 0.7794, 0.418, 0.7716, 0.4617, 0.5838, 0.5029, 0.6755, 1.0, 0.485, 0.878, 0.5214, 0.8527, 0.6833, 0.9564, 0.3788, 0.08975, 0.3788, 0.282, 0.2803, 0.282, 0.2803, 0.08975, 0.4773, 0.2404, 0.4773, 0.0627, 0.5758, 0.0627, 0.5758, 0.2404, 0.1817, 0.418, 0.1817, 0.2257, 0.2803, 0.2257, 0.2803, 0.418, 0.1817, 0.2257, 0.1817, 0.08975, 0.2803, 0.08975, 0.2803, 0.2257, 0.4773, 0.0627, 0.4773, 0.2404, 0.3788, 0.2404, 0.3788, 0.0627, 0.4773, 0.2404, 0.4773, 0.418, 0.3788, 0.418, 0.3788, 0.2404])
me_cylinder_002.materials.append(mat_brass)
me_cylinder_002.update()
me_cube_004 = bpy.data.meshes.new('Cube.004')
me_cube_004.from_pydata([(-0.3, 0.0, -0.5), (-0.3, 0.0, 0.25), (0.3, 0.0, -0.5), (0.3, 0.0, 0.25), (-0.275, -0.05, -0.475), (-0.3, -0.025, -0.5), (-0.275, -0.05, 0.225), (-0.3, -0.025, 0.25), (0.275, -0.05, -0.475), (0.3, -0.025, -0.5), (0.275, -0.05, 0.225), (0.3, -0.025, 0.25)], [], [(8, 10, 6, 4), (0, 1, 3, 2), (3, 1, 7, 11), (5, 7, 1, 0), (2, 3, 11, 9), (4, 6, 7, 5), (10, 8, 9, 11), (5, 9, 8, 4), (11, 7, 6, 10), (0, 2, 9, 5)])
_uv = me_cube_004.uv_layers.new(name='UVMap')
_uv.uv.foreach_set('vector', [0.01961, 0.5686, 0.01961, 0.01961, 0.451, 0.01961, 0.451, 0.5686, 0.4706, 0.5882, 0.4706, 0.0, 0.9412, 0.0, 0.9412, 0.5882, 1.0, 5.375e-09, 1.0, 0.4706, 0.9804, 0.4706, 0.9804, 3.894e-09, 0.9412, 0.5882, 0.9412, 0.0, 0.9608, 0.0, 0.9608, 0.5882, 0.9608, 0.5882, 0.9608, 0.0, 0.9804, 0.0, 0.9804, 0.5882, 0.451, 0.5686, 0.451, 0.01961, 0.4706, 0.0, 0.4706, 0.5882, 0.01961, 0.01961, 0.01961, 0.5686, 0.0, 0.5882, 0.0, 0.0, 0.4706, 0.5882, 0.0, 0.5882, 0.01961, 0.5686, 0.451, 0.5686, 0.0, 0.0, 0.4706, 0.0, 0.451, 0.01961, 0.01961, 0.01961, 1.0, 0.4706, 1.0, 0.9412, 0.9804, 0.9412, 0.9804, 0.4706])
me_cube_004.materials.append(mat_leather)
me_cube_004.update()
me_cube_005 = bpy.data.meshes.new('Cube.005')
me_cube_005.from_pydata([(-0.3, -0.065, -0.7), (-0.3, 0.0, -0.7), (-0.3, 0.0, -0.05), (0.3, -0.065, -0.7), (0.3, 0.0, -0.7), (0.3, 0.0, -0.05), (-0.3, -0.065, -0.09), (-0.3, -0.025, -0.05), (0.3, -0.025, -0.05), (0.3, -0.065, -0.09)], [], [(5, 2, 7, 8), (1, 2, 5, 4), (0, 6, 7, 2, 1), (1, 4, 3, 0), (4, 5, 8, 9, 3), (8, 7, 6, 9), (3, 9, 6, 0)])
_uv = me_cube_005.uv_layers.new(name='UVMap')
_uv.uv.foreach_set('vector', [0.9182, 0.7547, 0.9182, 0.3774, 0.9497, 0.3774, 0.9497, 0.7547, 0.0, 0.8176, 0.0, -1.406e-08, 0.3774, -1.406e-08, 0.3774, 0.8176, 0.7547, 0.8176, 0.7547, 0.05031, 0.805, -1.406e-08, 0.8365, -1.406e-08, 0.8365, 0.8176, 1.0, 5.235e-10, 1.0, 0.3774, 0.9182, 0.3774, 0.9182, -5.649e-09, 0.8365, 0.8176, 0.8365, -1.406e-08, 0.8679, -1.406e-08, 0.9182, 0.05031, 0.9182, 0.8176, 0.3774, -1.406e-08, 0.7547, -1.406e-08, 0.7547, 0.05031, 0.3774, 0.05031, 0.3774, 0.8176, 0.3774, 0.05031, 0.7547, 0.05031, 0.7547, 0.8176])
me_cube_005.materials.append(mat_brass)
me_cube_005.update()

# ---- objects
ob_bottom = bpy.data.objects.new('Bottom', me_cube)
ob_hinge = bpy.data.objects.new('Hinge', me_cylinder)
ob_top = bpy.data.objects.new('Top', me_cube_001)
ob_handle = bpy.data.objects.new('Handle', me_cube_002)
ob_ring_attachment = bpy.data.objects.new('Ring Attachment', me_cube_003)
ob_left_ring = bpy.data.objects.new('Left Ring', me_cylinder_001)
ob_right_ring = bpy.data.objects.new('Right Ring', me_cylinder_002)
ob_lock_bed = bpy.data.objects.new('Lock Bed', me_cube_004)
ob_lock = bpy.data.objects.new('Lock', me_cube_005)

# ---- transforms, parenting, visibility, modifiers, constraints
ob_bottom.location = (0.0, 2.5, 1.517)
ob_bottom.lock_rotations_4d = False
ob_bottom.empty_display_type = 'ARROWS'
ob_bottom.lineart.crease_threshold = 0.0
ob_hinge.location = (0.0, 2.5, 1.5)
ob_top.location = (0.0, 2.55, 1.517)
ob_top.lock_rotations_4d = False
ob_top.empty_display_type = 'ARROWS'
ob_top.lineart.crease_threshold = 0.0
ob_handle.parent = ob_ring_attachment
ob_handle.matrix_parent_inverse = Matrix(((1.0, -0.0, -0.0, -0.0), (-0.0, 1.0, 0.0, 2.5), (-0.0, -0.0, 1.0, -1.2), (-0.0, 0.0, -0.0, 1.0)))
ob_handle.location = (0.0, -3.0, 1.2)
ob_ring_attachment.parent = ob_bottom
ob_ring_attachment.matrix_parent_inverse = Matrix(((1.0, -0.0, 0.0, -0.0), (-0.0, 1.0, -0.0, -2.5), (0.0, -0.0, 1.0, -1.517), (-0.0, 0.0, -0.0, 1.0)))
ob_ring_attachment.location = (0.0, -2.5, 1.2)
ob_left_ring.parent = ob_ring_attachment
ob_left_ring.matrix_parent_inverse = Matrix(((1.0, -0.0, -0.0, -0.0), (-0.0, 1.0, 0.0, 2.5), (-0.0, -0.0, 1.0, -1.2), (-0.0, 0.0, -0.0, 1.0)))
ob_left_ring.location = (-0.87, -2.8, 1.2)
ob_left_ring.rotation_euler = (0.0, 0.0, 0.3142)
ob_right_ring.parent = ob_ring_attachment
ob_right_ring.matrix_parent_inverse = Matrix(((1.0, -0.0, -0.0, -0.0), (-0.0, 1.0, 0.0, 2.5), (-0.0, -0.0, 1.0, -1.2), (-0.0, 0.0, -0.0, 1.0)))
ob_right_ring.location = (0.87, -2.8, 1.2)
ob_right_ring.rotation_euler = (0.0, 0.0, -0.3142)
ob_lock_bed.parent = ob_bottom
ob_lock_bed.matrix_parent_inverse = Matrix(((1.0, -0.0, 0.0, -0.0), (-0.0, 1.0, -0.0, -2.5), (0.0, -0.0, 1.0, -1.517), (-0.0, 0.0, -0.0, 1.0)))
ob_lock_bed.location = (0.0, -2.5, 1.2)
ob_lock.parent = ob_top
ob_lock.matrix_parent_inverse = Matrix(((1.0, -0.0, 0.0, -0.0), (-0.0, 1.0, -0.0, -2.55), (0.0, -0.0, 1.0, -1.517), (-0.0, 0.0, -0.0, 1.0)))
ob_lock.location = (0.0, -2.5, 1.75)

# ---- collection membership
col_collection.objects.link(ob_bottom)
col_collection.objects.link(ob_hinge)
col_collection.objects.link(ob_top)
col_collection.objects.link(ob_handle)
col_collection.objects.link(ob_ring_attachment)
col_collection.objects.link(ob_left_ring)
col_collection.objects.link(ob_right_ring)
col_collection.objects.link(ob_lock_bed)
col_collection.objects.link(ob_lock)

# ---- scene / render settings (as saved in the file)
scene.frame_start = 1; scene.frame_end = 250; scene.frame_set(1)
scene.render.engine = 'BLENDER_EEVEE_NEXT'
bpy.context.view_layer.update()

# ---- added for rendering (the .blend has no active camera and no usable light): camera, sun
cam_auto = bpy.data.cameras.new('AutoCamera')
cam_auto.lens = 50.0
cam_auto.sensor_width = 36.0
cam_auto.clip_end = 1000.0
ob_auto_camera = bpy.data.objects.new('AutoCamera', cam_auto)
scene.collection.objects.link(ob_auto_camera)
ob_auto_camera.location = (7.43138, -9.14265, 7.21177)
ob_auto_camera.rotation_euler = (1.09748, -7.21219e-08, 0.694738)
scene.camera = ob_auto_camera
light_auto_sun = bpy.data.lights.new('AutoSun', 'SUN')
light_auto_sun.energy = 3.0
light_auto_sun.angle = 0.0523599
ob_auto_sun = bpy.data.objects.new('AutoSun', light_auto_sun)
scene.collection.objects.link(ob_auto_sun)
ob_auto_sun.rotation_euler = (0.872665, 0.174533, 0.523599)
bpy.context.view_layer.update()
